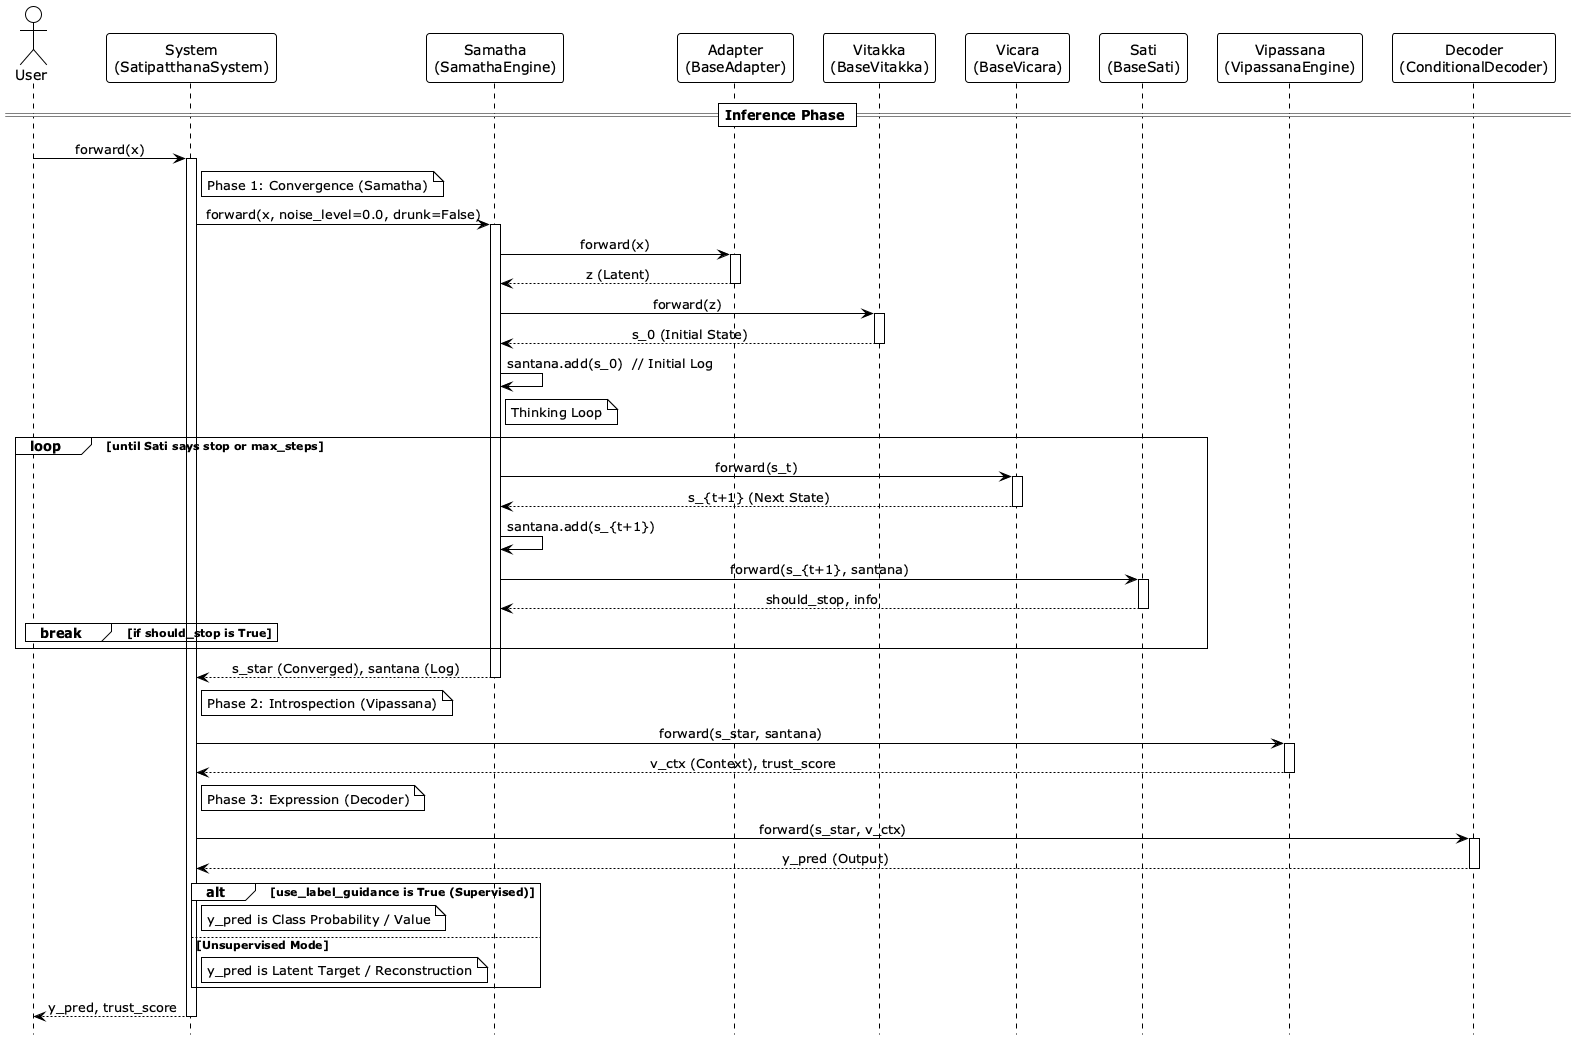

The diagram above was rendered by PlantUML. Its source (embedded in the PNG):
@startuml v4_sequence_diagram_inference
!theme plain
hide footbox
skinparam sequenceMessageAlign center

actor User
participant "System\n(SatipatthanaSystem)" as System
participant "Samatha\n(SamathaEngine)" as Samatha
participant "Adapter\n(BaseAdapter)" as Adapter
participant "Vitakka\n(BaseVitakka)" as Vitakka
participant "Vicara\n(BaseVicara)" as Vicara
participant "Sati\n(BaseSati)" as Sati
participant "Vipassana\n(VipassanaEngine)" as Vipassana
participant "Decoder\n(ConditionalDecoder)" as Decoder

== Inference Phase ==

User -> System: forward(x)
activate System

    note right of System: Phase 1: Convergence (Samatha)
    System -> Samatha: forward(x, noise_level=0.0, drunk=False)
    activate Samatha
    
        Samatha -> Adapter: forward(x)
        activate Adapter
        Adapter --> Samatha: z (Latent)
        deactivate Adapter
        
        Samatha -> Vitakka: forward(z)
        activate Vitakka
        Vitakka --> Samatha: s_0 (Initial State)
        deactivate Vitakka
        
        Samatha -> Samatha: santana.add(s_0)  // Initial Log
        
        note right of Samatha: Thinking Loop
        loop until Sati says stop or max_steps
            Samatha -> Vicara: forward(s_t)
            activate Vicara
            Vicara --> Samatha: s_{t+1} (Next State)
            deactivate Vicara
            
            Samatha -> Samatha: santana.add(s_{t+1})
            
            Samatha -> Sati: forward(s_{t+1}, santana)
            activate Sati
            Sati --> Samatha: should_stop, info
            deactivate Sati
            
            break if should_stop is True
            end
        end
        
    Samatha --> System: s_star (Converged), santana (Log)
    deactivate Samatha

    note right of System: Phase 2: Introspection (Vipassana)
    System -> Vipassana: forward(s_star, santana)
    activate Vipassana
    Vipassana --> System: v_ctx (Context), trust_score
    deactivate Vipassana

    note right of System: Phase 3: Expression (Decoder)
    System -> Decoder: forward(s_star, v_ctx)
    activate Decoder
    Decoder --> System: y_pred (Output)
    deactivate Decoder

    alt use_label_guidance is True (Supervised)
        note right of System: y_pred is Class Probability / Value
    else Unsupervised Mode
        note right of System: y_pred is Latent Target / Reconstruction
    end

System --> User: y_pred, trust_score
deactivate System

@enduml